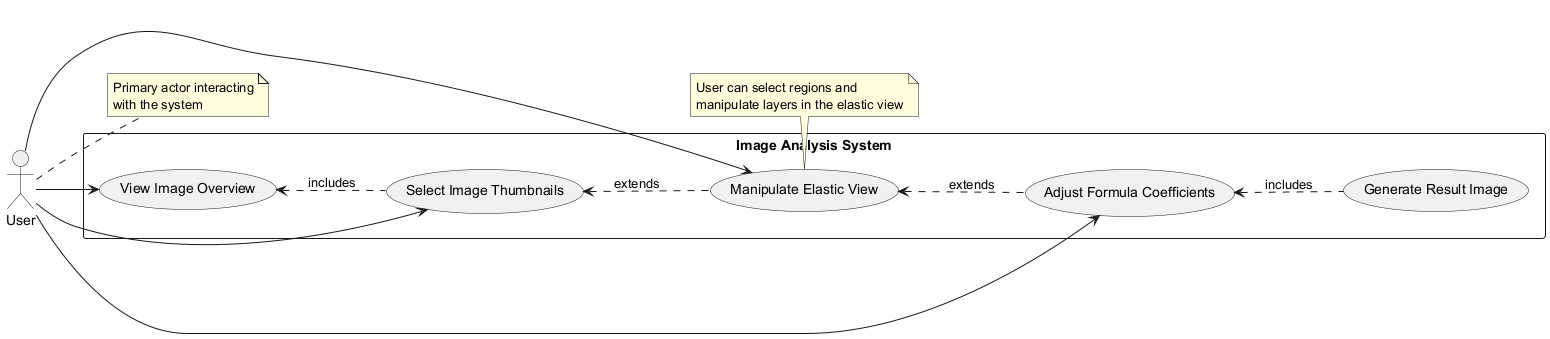

The diagram above was rendered by PlantUML. Its source (embedded in the PNG):
@startuml
left to right direction
actor User

rectangle "Image Analysis System" {
  usecase "View Image Overview" as UC1
  usecase "Select Image Thumbnails" as UC2
  usecase "Manipulate Elastic View" as UC3
  usecase "Adjust Formula Coefficients" as UC4
  usecase "Generate Result Image" as UC5
}

User --> UC1
User --> UC2
User --> UC3
User --> UC4

UC1 <.. UC2 : includes
UC2 <.. UC3 : extends
UC3 <.. UC4 : extends
UC4 <.. UC5 : includes

note right of User
  Primary actor interacting
  with the system
end note

note bottom of UC3
  User can select regions and
  manipulate layers in the elastic view
end note
@enduml